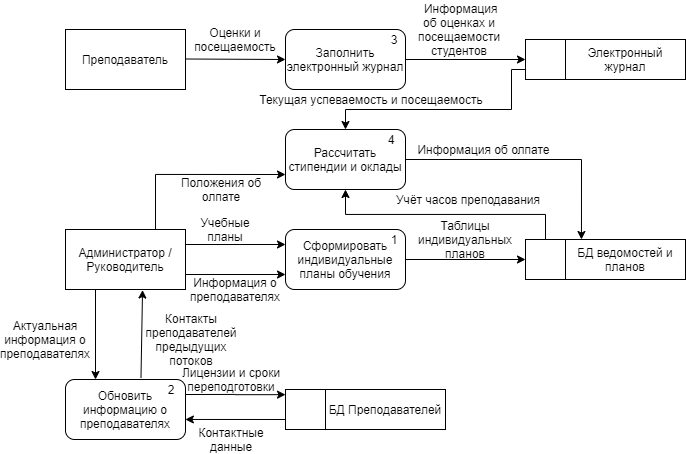

The diagram above was exported from draw.io. Its source (the exported page's mxGraphModel, read from the mxfile embedded in the PNG):
<mxGraphModel dx="2048" dy="1814" grid="1" gridSize="10" guides="1" tooltips="1" connect="1" arrows="1" fold="1" page="1" pageScale="1" pageWidth="827" pageHeight="1169" math="0" shadow="0">
  <root>
    <mxCell id="0" />
    <mxCell id="1" parent="0" />
    <mxCell id="2" style="edgeStyle=orthogonalEdgeStyle;rounded=0;orthogonalLoop=1;jettySize=auto;html=1;exitX=1;exitY=0.5;exitDx=0;exitDy=0;entryX=0;entryY=0.5;entryDx=0;entryDy=0;" edge="1" source="3" target="17" parent="1">
      <mxGeometry relative="1" as="geometry" />
    </mxCell>
    <mxCell id="3" value="Сформировать индивидуальные планы обучения" style="rounded=1;whiteSpace=wrap;html=1;align=center;" vertex="1" parent="1">
      <mxGeometry x="324" y="-320" width="120" height="60" as="geometry" />
    </mxCell>
    <mxCell id="4" style="edgeStyle=orthogonalEdgeStyle;rounded=0;orthogonalLoop=1;jettySize=auto;html=1;exitX=1;exitY=0.25;exitDx=0;exitDy=0;entryX=0;entryY=0.25;entryDx=0;entryDy=0;" edge="1" source="8" target="3" parent="1">
      <mxGeometry relative="1" as="geometry" />
    </mxCell>
    <mxCell id="5" style="edgeStyle=orthogonalEdgeStyle;rounded=0;orthogonalLoop=1;jettySize=auto;html=1;exitX=1;exitY=0.75;exitDx=0;exitDy=0;entryX=0;entryY=0.75;entryDx=0;entryDy=0;" edge="1" source="8" target="3" parent="1">
      <mxGeometry relative="1" as="geometry" />
    </mxCell>
    <mxCell id="6" style="edgeStyle=orthogonalEdgeStyle;rounded=0;orthogonalLoop=1;jettySize=auto;html=1;exitX=0.25;exitY=1;exitDx=0;exitDy=0;entryX=0.25;entryY=0;entryDx=0;entryDy=0;" edge="1" source="8" target="10" parent="1">
      <mxGeometry relative="1" as="geometry" />
    </mxCell>
    <mxCell id="7" style="edgeStyle=orthogonalEdgeStyle;rounded=0;orthogonalLoop=1;jettySize=auto;html=1;exitX=0.75;exitY=0;exitDx=0;exitDy=0;entryX=0;entryY=0.75;entryDx=0;entryDy=0;" edge="1" source="8" target="38" parent="1">
      <mxGeometry relative="1" as="geometry" />
    </mxCell>
    <mxCell id="8" value="Администратор / Руководитель" style="rounded=0;whiteSpace=wrap;html=1;" vertex="1" parent="1">
      <mxGeometry x="104" y="-320" width="120" height="60" as="geometry" />
    </mxCell>
    <mxCell id="9" style="edgeStyle=orthogonalEdgeStyle;rounded=0;orthogonalLoop=1;jettySize=auto;html=1;exitX=1;exitY=0.25;exitDx=0;exitDy=0;entryX=0;entryY=0.129;entryDx=0;entryDy=0;entryPerimeter=0;" edge="1" source="10" target="13" parent="1">
      <mxGeometry relative="1" as="geometry" />
    </mxCell>
    <mxCell id="10" value="Обновить информацию о преподавателях" style="rounded=1;whiteSpace=wrap;html=1;align=center;" vertex="1" parent="1">
      <mxGeometry x="104" y="-170" width="120" height="60" as="geometry" />
    </mxCell>
    <mxCell id="11" value="" style="group" vertex="1" connectable="0" parent="1">
      <mxGeometry x="324" y="-160" width="160" height="40" as="geometry" />
    </mxCell>
    <mxCell id="12" value="" style="group" vertex="1" connectable="0" parent="11">
      <mxGeometry width="160" height="40" as="geometry" />
    </mxCell>
    <mxCell id="13" value="" style="rounded=0;whiteSpace=wrap;html=1;" vertex="1" parent="12">
      <mxGeometry width="40" height="40" as="geometry" />
    </mxCell>
    <mxCell id="14" value="БД Преподавателей" style="rounded=0;whiteSpace=wrap;html=1;" vertex="1" parent="12">
      <mxGeometry x="40" width="120" height="40" as="geometry" />
    </mxCell>
    <mxCell id="15" value="" style="group" vertex="1" connectable="0" parent="1">
      <mxGeometry x="564" y="-310" width="160" height="40" as="geometry" />
    </mxCell>
    <mxCell id="16" value="" style="group" vertex="1" connectable="0" parent="15">
      <mxGeometry width="160" height="40" as="geometry" />
    </mxCell>
    <mxCell id="17" value="" style="rounded=0;whiteSpace=wrap;html=1;" vertex="1" parent="16">
      <mxGeometry width="40" height="40" as="geometry" />
    </mxCell>
    <mxCell id="18" value="БД ведомостей и планов" style="rounded=0;whiteSpace=wrap;html=1;" vertex="1" parent="16">
      <mxGeometry x="40" width="120" height="40" as="geometry" />
    </mxCell>
    <mxCell id="19" value="" style="endArrow=classic;html=1;entryX=0;entryY=0.5;entryDx=0;entryDy=0;" edge="1" target="20" parent="1">
      <mxGeometry width="50" height="50" relative="1" as="geometry">
        <mxPoint x="224" y="-490.5" as="sourcePoint" />
        <mxPoint x="304" y="-490.5" as="targetPoint" />
      </mxGeometry>
    </mxCell>
    <mxCell id="20" value="Заполнить электронный журнал" style="rounded=1;whiteSpace=wrap;html=1;" vertex="1" parent="1">
      <mxGeometry x="324" y="-520" width="120" height="60" as="geometry" />
    </mxCell>
    <mxCell id="21" value="Преподаватель" style="rounded=0;whiteSpace=wrap;html=1;" vertex="1" parent="1">
      <mxGeometry x="104" y="-520" width="120" height="60" as="geometry" />
    </mxCell>
    <mxCell id="22" value="Оценки и посещаемость" style="text;html=1;strokeColor=none;fillColor=none;align=center;verticalAlign=middle;whiteSpace=wrap;rounded=0;" vertex="1" parent="1">
      <mxGeometry x="254" y="-520" width="40" height="20" as="geometry" />
    </mxCell>
    <mxCell id="23" value="" style="endArrow=classic;html=1;exitX=1;exitY=0.5;exitDx=0;exitDy=0;entryX=0;entryY=0.5;entryDx=0;entryDy=0;" edge="1" source="20" parent="1">
      <mxGeometry width="50" height="50" relative="1" as="geometry">
        <mxPoint x="454" y="-460" as="sourcePoint" />
        <mxPoint x="564" y="-490.0000000000002" as="targetPoint" />
      </mxGeometry>
    </mxCell>
    <mxCell id="24" value="" style="group" vertex="1" connectable="0" parent="1">
      <mxGeometry x="564" y="-510" width="160" height="40" as="geometry" />
    </mxCell>
    <mxCell id="25" value="" style="group" vertex="1" connectable="0" parent="24">
      <mxGeometry width="160" height="40" as="geometry" />
    </mxCell>
    <mxCell id="26" value="" style="rounded=0;whiteSpace=wrap;html=1;" vertex="1" parent="25">
      <mxGeometry width="40" height="40" as="geometry" />
    </mxCell>
    <mxCell id="27" value="Электронный журнал" style="rounded=0;whiteSpace=wrap;html=1;" vertex="1" parent="25">
      <mxGeometry x="40" width="120" height="40" as="geometry" />
    </mxCell>
    <mxCell id="28" value="&amp;nbsp;Информация об оценках и посещаемости студентов" style="text;html=1;strokeColor=none;fillColor=none;align=center;verticalAlign=middle;whiteSpace=wrap;rounded=0;" vertex="1" parent="1">
      <mxGeometry x="478" y="-530" width="40" height="20" as="geometry" />
    </mxCell>
    <mxCell id="29" value="Таблицы индивидуальных планов" style="text;html=1;strokeColor=none;fillColor=none;align=center;verticalAlign=middle;whiteSpace=wrap;rounded=0;" vertex="1" parent="1">
      <mxGeometry x="484" y="-320" width="40" height="20" as="geometry" />
    </mxCell>
    <mxCell id="30" value="Учебные планы" style="text;html=1;strokeColor=none;fillColor=none;align=center;verticalAlign=middle;whiteSpace=wrap;rounded=0;" vertex="1" parent="1">
      <mxGeometry x="244" y="-330" width="40" height="20" as="geometry" />
    </mxCell>
    <mxCell id="31" value="Информация о преподавателях" style="text;html=1;strokeColor=none;fillColor=none;align=center;verticalAlign=middle;whiteSpace=wrap;rounded=0;" vertex="1" parent="1">
      <mxGeometry x="254" y="-270" width="40" height="20" as="geometry" />
    </mxCell>
    <mxCell id="32" style="edgeStyle=orthogonalEdgeStyle;rounded=0;orthogonalLoop=1;jettySize=auto;html=1;exitX=0;exitY=0.75;exitDx=0;exitDy=0;entryX=0.999;entryY=0.666;entryDx=0;entryDy=0;entryPerimeter=0;" edge="1" source="13" target="10" parent="1">
      <mxGeometry relative="1" as="geometry" />
    </mxCell>
    <mxCell id="33" value="Актуальная информация о преподавателях" style="text;html=1;strokeColor=none;fillColor=none;align=center;verticalAlign=middle;whiteSpace=wrap;rounded=0;" vertex="1" parent="1">
      <mxGeometry x="64" y="-220" width="40" height="20" as="geometry" />
    </mxCell>
    <mxCell id="34" value="Контакты преподавателей предыдущих потоков" style="text;html=1;strokeColor=none;fillColor=none;align=center;verticalAlign=middle;whiteSpace=wrap;rounded=0;" vertex="1" parent="1">
      <mxGeometry x="210" y="-220" width="40" height="20" as="geometry" />
    </mxCell>
    <mxCell id="35" value="Лицензии и сроки переподготовки" style="text;html=1;strokeColor=none;fillColor=none;align=center;verticalAlign=middle;whiteSpace=wrap;rounded=0;" vertex="1" parent="1">
      <mxGeometry x="205" y="-180" width="130" height="20" as="geometry" />
    </mxCell>
    <mxCell id="36" value="Контактные данные" style="text;html=1;strokeColor=none;fillColor=none;align=center;verticalAlign=middle;whiteSpace=wrap;rounded=0;" vertex="1" parent="1">
      <mxGeometry x="250" y="-120" width="40" height="20" as="geometry" />
    </mxCell>
    <mxCell id="37" style="edgeStyle=orthogonalEdgeStyle;rounded=0;orthogonalLoop=1;jettySize=auto;html=1;exitX=1;exitY=0.5;exitDx=0;exitDy=0;entryX=0.133;entryY=0;entryDx=0;entryDy=0;entryPerimeter=0;" edge="1" source="38" target="18" parent="1">
      <mxGeometry relative="1" as="geometry" />
    </mxCell>
    <mxCell id="38" value="Рассчитать стипендии и оклады" style="rounded=1;whiteSpace=wrap;html=1;align=center;" vertex="1" parent="1">
      <mxGeometry x="324" y="-420" width="120" height="60" as="geometry" />
    </mxCell>
    <mxCell id="39" value="Положения об олпате" style="text;html=1;strokeColor=none;fillColor=none;align=center;verticalAlign=middle;whiteSpace=wrap;rounded=0;" vertex="1" parent="1">
      <mxGeometry x="210" y="-370" width="100" height="20" as="geometry" />
    </mxCell>
    <mxCell id="40" style="edgeStyle=orthogonalEdgeStyle;rounded=0;orthogonalLoop=1;jettySize=auto;html=1;exitX=0;exitY=0.75;exitDx=0;exitDy=0;" edge="1" source="26" target="38" parent="1">
      <mxGeometry relative="1" as="geometry">
        <Array as="points">
          <mxPoint x="550" y="-480" />
          <mxPoint x="550" y="-440" />
          <mxPoint x="384" y="-440" />
        </Array>
      </mxGeometry>
    </mxCell>
    <mxCell id="41" value="Текущая успеваемость и посещаемость" style="text;html=1;strokeColor=none;fillColor=none;align=center;verticalAlign=middle;whiteSpace=wrap;rounded=0;" vertex="1" parent="1">
      <mxGeometry x="270" y="-460" width="280" height="20" as="geometry" />
    </mxCell>
    <mxCell id="42" style="edgeStyle=orthogonalEdgeStyle;rounded=0;orthogonalLoop=1;jettySize=auto;html=1;exitX=0.5;exitY=0;exitDx=0;exitDy=0;entryX=0.5;entryY=1;entryDx=0;entryDy=0;" edge="1" source="17" target="38" parent="1">
      <mxGeometry relative="1" as="geometry" />
    </mxCell>
    <mxCell id="43" value="Учёт часов преподавания" style="text;html=1;strokeColor=none;fillColor=none;align=center;verticalAlign=middle;whiteSpace=wrap;rounded=0;" vertex="1" parent="1">
      <mxGeometry x="427.5" y="-360" width="160" height="20" as="geometry" />
    </mxCell>
    <mxCell id="44" value="Информация об олпате" style="text;html=1;strokeColor=none;fillColor=none;align=center;verticalAlign=middle;whiteSpace=wrap;rounded=0;" vertex="1" parent="1">
      <mxGeometry x="455" y="-410" width="135" height="20" as="geometry" />
    </mxCell>
    <mxCell id="45" value="4" style="text;html=1;strokeColor=none;fillColor=none;align=center;verticalAlign=middle;whiteSpace=wrap;rounded=0;" vertex="1" parent="1">
      <mxGeometry x="410" y="-420" width="40" height="20" as="geometry" />
    </mxCell>
    <mxCell id="46" value="1" style="text;html=1;strokeColor=none;fillColor=none;align=center;verticalAlign=middle;whiteSpace=wrap;rounded=0;" vertex="1" parent="1">
      <mxGeometry x="413" y="-320" width="40" height="20" as="geometry" />
    </mxCell>
    <mxCell id="47" value="2" style="text;html=1;strokeColor=none;fillColor=none;align=center;verticalAlign=middle;whiteSpace=wrap;rounded=0;" vertex="1" parent="1">
      <mxGeometry x="190" y="-170" width="40" height="20" as="geometry" />
    </mxCell>
    <mxCell id="48" value="3" style="text;html=1;strokeColor=none;fillColor=none;align=center;verticalAlign=middle;whiteSpace=wrap;rounded=0;" vertex="1" parent="1">
      <mxGeometry x="413" y="-520" width="40" height="20" as="geometry" />
    </mxCell>
    <mxCell id="49" value="" style="endArrow=classic;html=1;entryX=0.642;entryY=1.009;entryDx=0;entryDy=0;entryPerimeter=0;exitX=0.629;exitY=-0.024;exitDx=0;exitDy=0;exitPerimeter=0;" edge="1" source="10" target="8" parent="1">
      <mxGeometry width="50" height="50" relative="1" as="geometry">
        <mxPoint x="160" y="-200" as="sourcePoint" />
        <mxPoint x="210" y="-250" as="targetPoint" />
      </mxGeometry>
    </mxCell>
  </root>
</mxGraphModel>